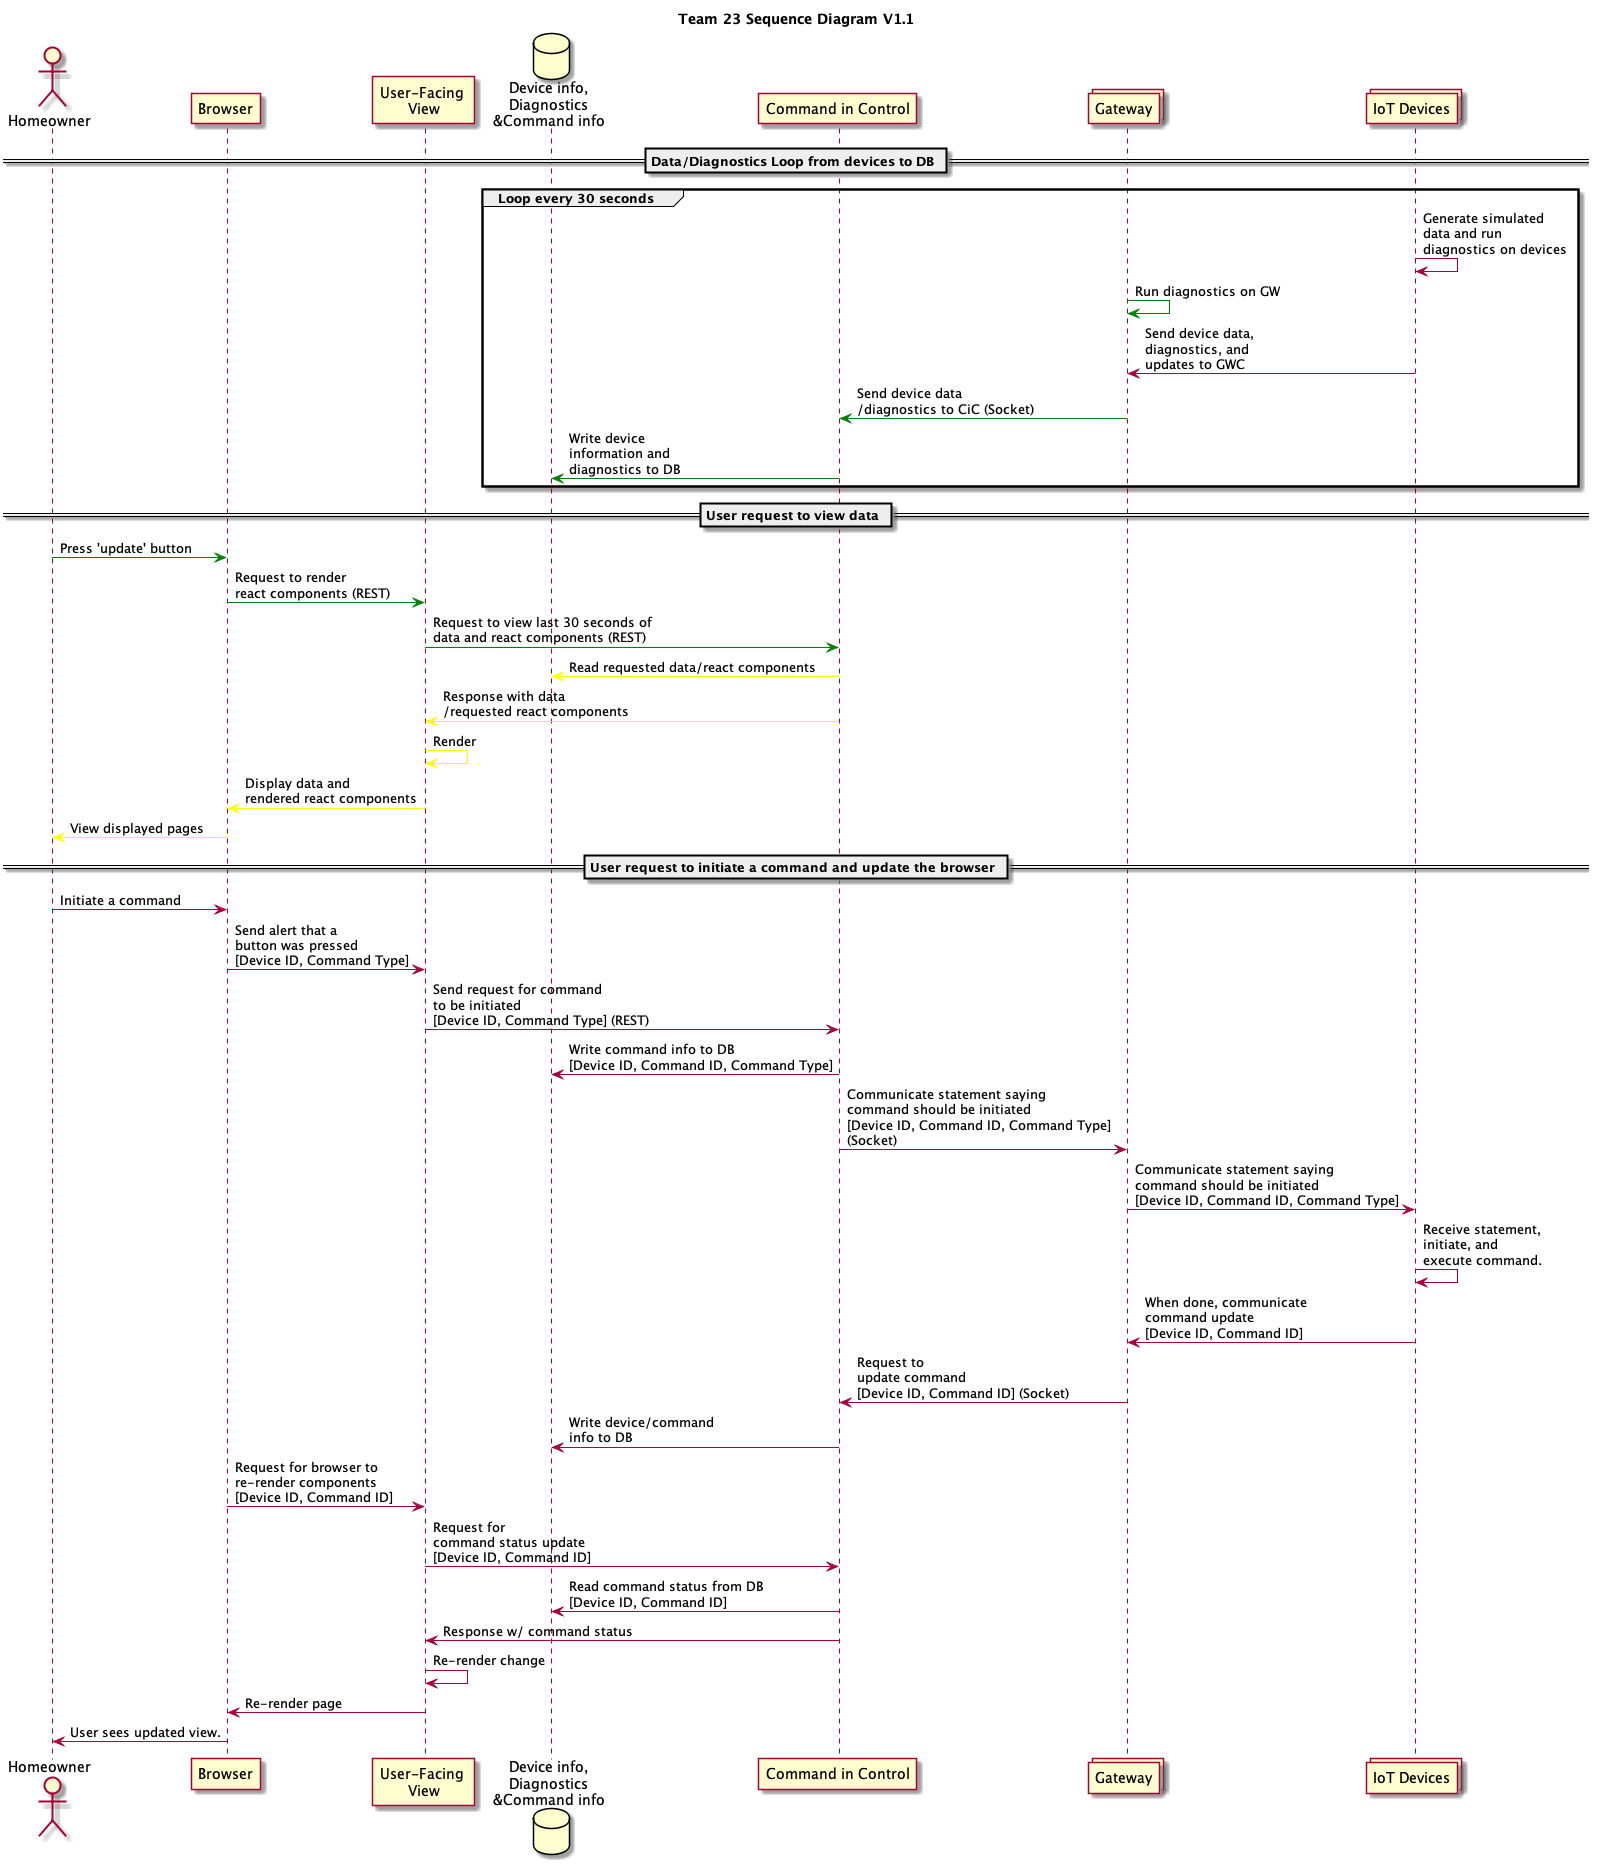

The diagram above was rendered by PlantUML. Its source (embedded in the PNG):
@startuml
title Team 23 Sequence Diagram V1.1
actor "Homeowner" as user
participant "Browser" as b
participant "User-Facing \nView" as ufv
database "Device info,\nDiagnostics\n&Command info" as db
participant "Command in Control" as cic
collections "Gateway" as gwc
collections "IoT Devices" as iot

== Data/Diagnostics Loop from devices to DB ==
group Loop every 30 seconds
	iot -> iot: Generate simulated\ndata and run\ndiagnostics on devices
	gwc -[#green]> gwc: Run diagnostics on GW
	iot -> gwc: Send device data,\ndiagnostics, and\nupdates to GWC
	gwc -[#green]> cic: Send device data\n/diagnostics to CiC (Socket)
	cic -[#green]> db: Write device\ninformation and\ndiagnostics to DB
end
== User request to view data ==
user -[#green]> b: Press 'update' button
b -[#green]> ufv: Request to render\nreact components (REST)
ufv -[#green]> cic: Request to view last 30 seconds of\ndata and react components (REST)
cic -[#yellow]> db: Read requested data/react components
cic -[#yellow]> ufv: Response with data\n/requested react components
ufv -[#yellow]> ufv: Render
ufv -[#yellow]> b: Display data and\nrendered react components
b -[#yellow]> user: View displayed pages
== User request to initiate a command and update the browser ==
user -> b: Initiate a command
b -> ufv: Send alert that a\nbutton was pressed \n[Device ID, Command Type]
ufv -> cic: Send request for command\nto be initiated\n[Device ID, Command Type] (REST)
cic -> db: Write command info to DB\n[Device ID, Command ID, Command Type]
cic -> gwc: Communicate statement saying\ncommand should be initiated\n[Device ID, Command ID, Command Type]\n(Socket)
gwc -> iot: Communicate statement saying \ncommand should be initiated\n[Device ID, Command ID, Command Type]
iot -> iot: Receive statement,\ninitiate, and\nexecute command.
iot -> gwc: When done, communicate\ncommand update\n[Device ID, Command ID]
gwc -> cic: Request to\nupdate command\n[Device ID, Command ID] (Socket)
cic -> db: Write device/command\ninfo to DB

b -> ufv: Request for browser to\nre-render components\n[Device ID, Command ID]
ufv -> cic: Request for\ncommand status update\n[Device ID, Command ID]
cic -> db: Read command status from DB\n[Device ID, Command ID]
cic -> ufv: Response w/ command status
ufv -> ufv: Re-render change
ufv -> b: Re-render page
b -> user: User sees updated view.


@enduml